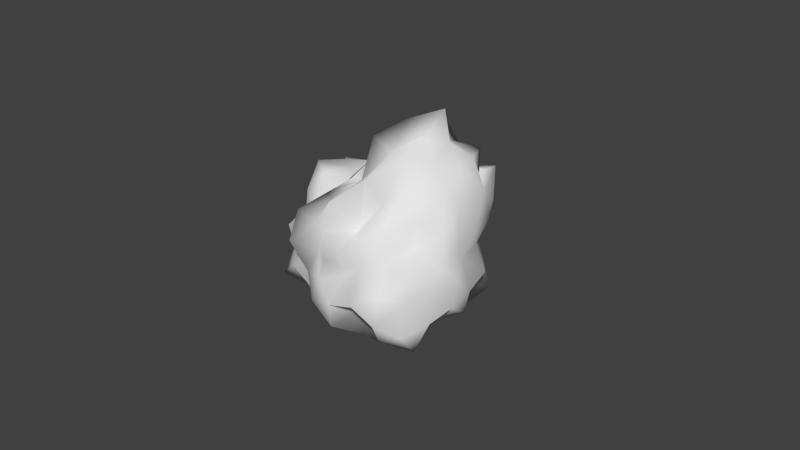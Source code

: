 # Source: ParB17.blend  (saved by Blender 2.79.0; exported with 4.5.12 LTS)
import bpy
from mathutils import Matrix  # noqa: F401  (used for matrix-valued properties, if any)

bpy.ops.wm.read_factory_settings(use_empty=True)
scene = bpy.context.scene
scene.name = 'Scene'

# ---- collections
col_collection_1 = bpy.data.collections.new('Collection 1'); scene.collection.children.link(col_collection_1)

# ---- world
world_world = bpy.data.worlds.new('World'); scene.world = world_world
world_world.color = (0.05088, 0.05088, 0.05088)
world_world.use_sun_shadow = False
world_world.sun_shadow_jitter_overblur = 0.0
world_world.cycles.sampling_method = 'MANUAL'

# ---- meshes
me_icosphere_016 = bpy.data.meshes.new('Icosphere.016')
me_icosphere_016.from_pydata([(-2.67, 1.811, -20.47), (-3.572, -7.769, -4.701), (-7.825, -13.96, -10.72), (-18.98, 1.361, -5.81), (-8.681, 16.09, -4.634), (8.201, 10.31, -4.48), (0.6856, -13.65, 10.97), (-15.31, -6.939, 10.18), (-17.94, 11.55, 11.79), (0.8175, 15.84, 10.73), (9.909, 1.519, 10.6), (-3.892, 1.348, 19.1), (-5.401, -7.342, -22.0), (-1.48, -4.143, -18.0), (-6.672, -11.36, -8.963), (3.735, 1.117, -4.821), (0.87, 6.076, -10.14), (-11.42, 1.239, -16.27), (-15.19, -7.591, -11.97), (-6.662, 10.69, -12.81), (-15.36, 9.675, -5.694), (0.08029, 13.68, -4.918), (3.566, -3.008, 6.141), (10.58, 6.56, 3.531), (-5.069, -14.24, 2.872), (-2.037, -11.79, 5.614), (-21.95, -4.528, 3.067), (-13.75, -12.48, 2.172), (-13.93, 15.17, 3.108), (-20.12, 6.621, 3.108), (5.369, 14.16, 3.117), (-3.892, 17.67, 3.108), (8.017, -8.051, 12.69), (-8.858, -13.89, 13.0), (-19.34, 1.348, 12.66), (-8.189, 14.57, 11.7), (7.142, 9.389, 11.57), (-1.475, -6.141, 15.86), (4.954, 1.349, 17.42), (-11.41, -4.115, 18.15), (-10.93, 6.46, 17.18), (-0.8483, 10.72, 19.04), (-5.003, -3.237, -18.26), (-1.434, -6.709, -11.14), (-7.608, -10.82, -9.161), (-2.022, -1.71, -4.072), (5.134, 8.393, -7.918), (-7.683, 1.837, -18.84), (-17.32, -3.028, -8.97), (-4.818, 5.536, -15.53), (-11.02, 11.34, -4.141), (3.83, 12.11, -4.656), (1.562, -6.66, -0.2983), (9.203, 4.204, 7.208), (-6.427, -10.63, -3.034), (0.8888, -13.83, 7.473), (-21.65, -1.599, -1.852), (-14.9, -9.957, 6.426), (-11.47, 15.91, -0.8162), (-17.57, 8.167, 6.761), (5.55, 11.34, -0.1409), (-1.785, 15.46, 6.517), (5.184, -11.96, 12.08), (-11.25, -8.591, 10.4), (-19.79, 6.657, 12.93), (-3.777, 15.45, 11.38), (9.424, 5.615, 11.47), (-0.807, -8.812, 12.93), (0.4108, 1.348, 18.25), (-13.43, -5.581, 13.88), (-14.82, 9.29, 15.46), (-0.3263, 12.32, 13.65), (-6.661, -11.3, -16.6), (-2.547, -1.269, -18.58), (-2.277, -10.39, -7.25), (5.945, 5.634, -4.663), (-0.4696, 3.897, -15.3), (-16.29, 1.506, -11.85), (-10.6, -9.542, -10.65), (-7.22, 11.78, -7.295), (-18.36, 6.038, -6.369), (-4.006, 15.4, -5.132), (8.187, -1.51, 7.926), (9.27, 8.374, -0.3421), (-3.505, -11.54, 6.769), (-3.196, -9.771, 0.5743), (-18.88, -6.14, 7.072), (-9.546, -10.7, -3.672), (-16.12, 13.79, 7.277), (-17.23, 3.58, -0.7847), (2.925, 14.44, 6.635), (-5.861, 14.53, -0.07785), (6.718, -1.935, 11.27), (-3.98, -11.4, 10.65), (-14.53, -2.205, 9.688), (-14.04, 15.08, 13.12), (3.318, 11.44, 10.38), (-2.711, -2.286, 16.56), (10.29, 1.247, 16.22), (-7.615, -1.357, 19.31), (-7.51, 3.977, 18.85), (-2.739, 4.896, 16.24), (1.767, 5.459, 17.12), (7.101, 5.893, 15.6), (3.824, 10.38, 15.59), (-6.012, 7.872, 16.87), (-4.746, 12.45, 14.79), (-9.303, 10.08, 13.85), (-12.12, 1.348, 19.4), (-13.28, 3.672, 13.18), (-15.61, -1.455, 15.79), (-5.862, -4.715, 15.98), (-9.735, -8.149, 14.8), (-4.653, -8.969, 13.92), (1.428, -2.517, 16.39), (2.908, -7.237, 15.1), (6.573, -3.234, 15.73), (8.954, 7.958, 7.604), (7.661, 10.23, 3.256), (9.278, 14.54, 8.344), (-5.768, 14.66, 7.004), (-9.257, 17.86, 3.149), (-10.72, 14.28, 7.326), (-20.38, 4.137, 7.896), (-18.22, 1.351, 3.033), (-18.16, -1.127, 7.26), (-10.88, -12.12, 7.025), (-8.636, -12.37, 2.421), (-7.046, -16.29, 8.042), (1.056, -8.342, 9.653), (2.537, -8.655, 4.875), (5.887, -5.575, 8.801), (1.262, 17.21, 3.088), (4.163, 16.72, -1.87), (-1.225, 19.18, -2.038), (-15.84, 10.03, 3.148), (-15.09, 12.81, -1.502), (-18.44, 8.564, -1.556), (-13.43, -5.604, 2.76), (-16.55, -5.19, -4.054), (-14.28, -9.987, -4.744), (-3.755, -13.35, 4.293), (-6.537, -12.2, -2.691), (-2.593, -12.64, -2.259), (8.03, 1.301, 4.414), (6.156, -2.877, -0.7295), (7.888, 3.572, -0.981), (1.281, 10.5, -8.298), (-2.186, 7.863, -11.36), (-3.101, 11.61, -8.0), (-11.31, 10.24, -9.277), (-9.807, 6.851, -15.73), (-13.39, 5.425, -11.0), (-13.04, -2.879, -14.06), (-8.054, -2.951, -18.26), (-9.503, -6.831, -16.14), (5.313, 3.063, -9.121), (0.4161, -1.194, -11.13), (1.196, 1.173, -15.17), (-6.187, -8.999, -15.1), (-2.235, -6.091, -20.43), (-1.658, -9.224, -13.71), (8.277, -2.508, -23.77), (9.179, 7.071, -7.991), (13.43, 13.27, -14.01), (24.59, -2.059, -9.101), (14.29, -16.79, -7.925), (-2.593, -11.01, -7.771), (4.921, 12.95, 7.682), (20.92, 6.242, 6.887), (23.54, -12.25, 8.496), (4.789, -16.54, 7.437), (-4.302, -2.217, 7.309), (9.499, -2.046, 15.81), (11.01, 6.645, -25.3), (7.087, 3.446, -21.29), (12.28, 10.66, -12.25), (1.872, -1.815, -8.112), (4.737, -6.774, -13.43), (17.03, -1.937, -19.56), (20.8, 6.893, -15.27), (12.27, -11.39, -16.11), (20.97, -10.37, -8.985), (5.527, -14.38, -8.209), (2.041, 2.31, 2.85), (-4.974, -7.258, 0.2403), (10.68, 13.54, -0.4185), (7.644, 11.09, 2.323), (27.56, 3.83, -0.2243), (19.36, 11.79, -1.118), (19.54, -15.87, -0.1832), (25.73, -7.319, -0.1829), (0.2379, -14.86, -0.1736), (9.499, -18.37, -0.1832), (-2.41, 7.353, 9.395), (14.46, 13.19, 9.709), (24.95, -2.045, 9.366), (13.8, -15.27, 8.412), (-1.535, -10.09, 8.278), (7.082, 5.443, 12.57), (0.6533, -2.047, 14.13), (17.02, 3.417, 14.86), (16.53, -7.158, 13.89), (6.455, -11.41, 15.75), (10.61, 2.54, -21.55), (7.041, 6.011, -14.43), (13.22, 10.12, -12.45), (7.629, 1.012, -7.363), (0.4726, -9.09, -11.21), (13.29, -2.535, -22.13), (22.93, 2.33, -12.26), (10.43, -6.234, -18.82), (16.63, -12.04, -7.432), (1.777, -12.81, -7.947), (4.045, 5.962, -3.589), (-3.596, -4.901, 3.917), (12.03, 9.93, -6.325), (4.718, 13.13, 4.182), (27.25, 0.9009, -5.143), (20.51, 9.259, 3.135), (17.08, -16.61, -4.107), (23.18, -8.865, 3.47), (0.05712, -12.03, -3.432), (7.392, -16.15, 3.226), (0.4227, 11.26, 8.787), (16.85, 7.893, 7.112), (25.39, -7.354, 9.641), (9.384, -16.15, 8.085), (-3.817, -6.313, 8.181), (6.414, 8.114, 9.643), (5.196, -2.046, 14.96), (19.04, 4.883, 10.59), (20.43, -9.988, 12.16), (5.933, -13.02, 10.36), (12.27, 10.6, -19.89), (8.154, 0.5713, -21.87), (7.884, 9.694, -10.54), (-0.3384, -6.331, -7.954), (6.077, -4.595, -18.59), (21.9, -2.204, -15.14), (16.21, 8.844, -13.94), (12.83, -12.48, -10.59), (23.97, -6.736, -9.66), (9.613, -16.1, -8.423), (-2.58, 0.8126, 4.636), (-3.663, -9.072, -3.633), (9.112, 10.84, 3.478), (8.803, 9.073, -2.717), (24.49, 5.442, 3.781), (15.15, 9.999, -6.963), (21.73, -14.49, 3.986), (22.83, -4.278, -4.076), (2.682, -15.14, 3.344), (11.47, -15.23, -3.369), (-1.111, 1.237, 7.982), (9.587, 10.71, 7.361), (20.13, 1.507, 6.397), (19.65, -15.78, 9.828), (2.289, -12.14, 7.089), (8.318, 1.588, 13.27), (-4.687, -1.945, 12.93), (13.22, 0.6588, 16.02), (13.12, -4.675, 15.56), (8.346, -5.593, 12.95), (3.84, -6.157, 13.83), (-1.494, -6.591, 12.31), (1.783, -11.07, 12.3), (11.62, -8.57, 13.58), (10.35, -13.15, 11.49), (14.91, -10.78, 10.55), (17.72, -2.046, 16.11), (18.88, -4.37, 9.89), (21.22, 0.7576, 12.5), (11.47, 4.017, 12.69), (15.34, 7.451, 11.51), (10.26, 8.271, 10.63), (4.179, 1.819, 13.1), (2.699, 6.539, 11.81), (-0.9662, 2.536, 12.43), (-3.347, -8.656, 4.313), (-2.054, -10.93, -0.03495), (-3.671, -15.23, 5.053), (11.37, -15.35, 3.713), (14.86, -18.56, -0.1423), (16.32, -14.98, 4.035), (25.99, -4.835, 4.605), (23.82, -2.048, -0.2578), (23.77, 0.4288, 3.969), (16.48, 11.42, 3.734), (14.24, 11.68, -0.87), (12.65, 15.59, 4.751), (4.551, 7.644, 6.362), (3.07, 7.957, 1.584), (-0.2801, 4.877, 5.51), (4.345, -17.91, -0.2027), (1.444, -17.42, -5.161), (6.832, -19.88, -5.329), (21.45, -10.73, -0.1429), (20.7, -13.51, -4.793), (24.05, -9.262, -4.847), (19.04, 4.906, -0.5314), (22.15, 4.492, -7.345), (19.89, 9.29, -8.035), (9.362, 12.65, 1.002), (12.14, 11.5, -5.982), (8.2, 11.94, -5.55), (-2.423, -1.999, 1.123), (-0.5494, 2.179, -4.02), (-2.281, -4.27, -4.272), (4.326, -11.19, -11.59), (7.793, -8.561, -14.65), (8.708, -12.3, -11.29), (16.92, -10.93, -12.57), (15.41, -7.549, -19.02), (19.0, -6.123, -14.29), (18.65, 2.181, -17.35), (13.66, 2.253, -21.55), (15.11, 6.133, -19.43), (0.2942, -3.761, -12.41), (5.191, 0.4962, -14.42), (4.411, -1.871, -18.46), (11.79, 8.301, -18.39), (7.842, 5.393, -23.72), (7.265, 8.526, -17.0)], [], [(0, 73, 42), (1, 43, 45), (0, 42, 47), (0, 47, 49), (0, 49, 76), (1, 45, 52), (2, 44, 54), (3, 48, 56), (4, 50, 58), (5, 51, 60), (1, 52, 85), (2, 54, 87), (3, 56, 89), (4, 58, 91), (5, 60, 83), (6, 62, 67), (7, 63, 69), (8, 64, 70), (9, 65, 71), (10, 66, 98), (38, 102, 68), (38, 103, 102), (36, 96, 104), (41, 105, 101), (41, 106, 105), (35, 95, 107), (40, 108, 100), (40, 109, 108), (34, 94, 110), (39, 111, 99), (39, 112, 111), (33, 93, 113), (37, 114, 97), (37, 115, 114), (32, 92, 116), (23, 117, 53), (23, 118, 117), (30, 90, 119), (31, 120, 61), (31, 121, 120), (28, 88, 122), (29, 123, 59), (29, 124, 123), (26, 86, 125), (27, 126, 57), (27, 127, 126), (24, 84, 128), (25, 129, 55), (25, 130, 129), (22, 82, 131), (30, 132, 90), (30, 133, 132), (21, 81, 134), (28, 135, 88), (28, 136, 135), (20, 80, 137), (26, 138, 86), (26, 139, 138), (18, 78, 140), (24, 141, 84), (24, 142, 141), (14, 74, 143), (22, 144, 82), (22, 145, 144), (15, 75, 146), (16, 147, 46), (16, 148, 147), (19, 79, 149), (19, 150, 79), (19, 151, 150), (17, 77, 152), (17, 153, 77), (17, 154, 153), (12, 72, 155), (15, 156, 75), (15, 157, 156), (13, 73, 158), (12, 159, 72), (12, 160, 159), (13, 43, 161), (161, 74, 14), (161, 43, 74), (43, 1, 74), (159, 161, 14), (159, 160, 161), (160, 13, 161), (72, 44, 2), (72, 159, 44), (159, 14, 44), (158, 76, 16), (158, 73, 76), (73, 0, 76), (156, 158, 16), (156, 157, 158), (157, 13, 158), (75, 46, 5), (75, 156, 46), (156, 16, 46), (155, 78, 18), (155, 72, 78), (72, 2, 78), (153, 155, 18), (153, 154, 155), (154, 12, 155), (77, 48, 3), (77, 153, 48), (153, 18, 48), (152, 80, 20), (152, 77, 80), (77, 3, 80), (150, 152, 20), (150, 151, 152), (151, 17, 152), (79, 50, 4), (79, 150, 50), (150, 20, 50), (149, 81, 21), (149, 79, 81), (79, 4, 81), (147, 149, 21), (147, 148, 149), (148, 19, 149), (46, 51, 5), (46, 147, 51), (147, 21, 51), (146, 83, 23), (146, 75, 83), (75, 5, 83), (144, 146, 23), (144, 145, 146), (145, 15, 146), (82, 53, 10), (82, 144, 53), (144, 23, 53), (143, 85, 25), (143, 74, 85), (74, 1, 85), (141, 143, 25), (141, 142, 143), (142, 14, 143), (84, 55, 6), (84, 141, 55), (141, 25, 55), (140, 87, 27), (140, 78, 87), (78, 2, 87), (138, 140, 27), (138, 139, 140), (139, 18, 140), (86, 57, 7), (86, 138, 57), (138, 27, 57), (137, 89, 29), (137, 80, 89), (80, 3, 89), (135, 137, 29), (135, 136, 137), (136, 20, 137), (88, 59, 8), (88, 135, 59), (135, 29, 59), (134, 91, 31), (134, 81, 91), (81, 4, 91), (132, 134, 31), (132, 133, 134), (133, 21, 134), (90, 61, 9), (90, 132, 61), (132, 31, 61), (131, 92, 32), (131, 82, 92), (82, 10, 92), (129, 131, 32), (129, 130, 131), (130, 22, 131), (55, 62, 6), (55, 129, 62), (129, 32, 62), (128, 93, 33), (128, 84, 93), (84, 6, 93), (126, 128, 33), (126, 127, 128), (127, 24, 128), (57, 63, 7), (57, 126, 63), (126, 33, 63), (125, 94, 34), (125, 86, 94), (86, 7, 94), (123, 125, 34), (123, 124, 125), (124, 26, 125), (59, 64, 8), (59, 123, 64), (123, 34, 64), (122, 95, 35), (122, 88, 95), (88, 8, 95), (120, 122, 35), (120, 121, 122), (121, 28, 122), (61, 65, 9), (61, 120, 65), (120, 35, 65), (119, 96, 36), (119, 90, 96), (90, 9, 96), (117, 119, 36), (117, 118, 119), (118, 30, 119), (53, 66, 10), (53, 117, 66), (117, 36, 66), (116, 98, 38), (116, 92, 98), (92, 10, 98), (114, 116, 38), (114, 115, 116), (115, 32, 116), (97, 68, 11), (97, 114, 68), (114, 38, 68), (113, 67, 37), (113, 93, 67), (93, 6, 67), (111, 113, 37), (111, 112, 113), (112, 33, 113), (99, 97, 11), (99, 111, 97), (111, 37, 97), (110, 69, 39), (110, 94, 69), (94, 7, 69), (108, 110, 39), (108, 109, 110), (109, 34, 110), (100, 99, 11), (100, 108, 99), (108, 39, 99), (107, 70, 40), (107, 95, 70), (95, 8, 70), (105, 107, 40), (105, 106, 107), (106, 35, 107), (101, 100, 11), (101, 105, 100), (105, 40, 100), (104, 71, 41), (104, 96, 71), (96, 9, 71), (102, 104, 41), (102, 103, 104), (103, 36, 104), (68, 101, 11), (68, 102, 101), (102, 41, 101), (98, 103, 38), (98, 66, 103), (66, 36, 103), (71, 106, 41), (71, 65, 106), (65, 35, 106), (70, 109, 40), (70, 64, 109), (64, 34, 109), (69, 112, 39), (69, 63, 112), (63, 33, 112), (67, 115, 37), (67, 62, 115), (62, 32, 115), (83, 118, 23), (83, 60, 118), (60, 30, 118), (91, 121, 31), (91, 58, 121), (58, 28, 121), (89, 124, 29), (89, 56, 124), (56, 26, 124), (87, 127, 27), (87, 54, 127), (54, 24, 127), (85, 130, 25), (85, 52, 130), (52, 22, 130), (60, 133, 30), (60, 51, 133), (51, 21, 133), (58, 136, 28), (58, 50, 136), (50, 20, 136), (56, 139, 26), (56, 48, 139), (48, 18, 139), (54, 142, 24), (54, 44, 142), (44, 14, 142), (52, 145, 22), (52, 45, 145), (45, 15, 145), (76, 148, 16), (76, 49, 148), (49, 19, 148), (49, 151, 19), (49, 47, 151), (47, 17, 151), (47, 154, 17), (47, 42, 154), (42, 12, 154), (45, 157, 15), (45, 43, 157), (43, 13, 157), (42, 160, 12), (42, 73, 160), (73, 13, 160), (162, 235, 204), (163, 205, 207), (162, 204, 209), (162, 209, 211), (162, 211, 238), (163, 207, 214), (164, 206, 216), (165, 210, 218), (166, 212, 220), (167, 213, 222), (163, 214, 247), (164, 216, 249), (165, 218, 251), (166, 220, 253), (167, 222, 245), (168, 224, 229), (169, 225, 231), (170, 226, 232), (171, 227, 233), (172, 228, 260), (200, 264, 230), (200, 265, 264), (198, 258, 266), (203, 267, 263), (203, 268, 267), (197, 257, 269), (202, 270, 262), (202, 271, 270), (196, 256, 272), (201, 273, 261), (201, 274, 273), (195, 255, 275), (199, 276, 259), (199, 277, 276), (194, 254, 278), (185, 279, 215), (185, 280, 279), (192, 252, 281), (193, 282, 223), (193, 283, 282), (190, 250, 284), (191, 285, 221), (191, 286, 285), (188, 248, 287), (189, 288, 219), (189, 289, 288), (186, 246, 290), (187, 291, 217), (187, 292, 291), (184, 244, 293), (192, 294, 252), (192, 295, 294), (183, 243, 296), (190, 297, 250), (190, 298, 297), (182, 242, 299), (188, 300, 248), (188, 301, 300), (180, 240, 302), (186, 303, 246), (186, 304, 303), (176, 236, 305), (184, 306, 244), (184, 307, 306), (177, 237, 308), (178, 309, 208), (178, 310, 309), (181, 241, 311), (181, 312, 241), (181, 313, 312), (179, 239, 314), (179, 315, 239), (179, 316, 315), (174, 234, 317), (177, 318, 237), (177, 319, 318), (175, 235, 320), (174, 321, 234), (174, 322, 321), (175, 205, 323), (323, 236, 176), (323, 205, 236), (205, 163, 236), (321, 323, 176), (321, 322, 323), (322, 175, 323), (234, 206, 164), (234, 321, 206), (321, 176, 206), (320, 238, 178), (320, 235, 238), (235, 162, 238), (318, 320, 178), (318, 319, 320), (319, 175, 320), (237, 208, 167), (237, 318, 208), (318, 178, 208), (317, 240, 180), (317, 234, 240), (234, 164, 240), (315, 317, 180), (315, 316, 317), (316, 174, 317), (239, 210, 165), (239, 315, 210), (315, 180, 210), (314, 242, 182), (314, 239, 242), (239, 165, 242), (312, 314, 182), (312, 313, 314), (313, 179, 314), (241, 212, 166), (241, 312, 212), (312, 182, 212), (311, 243, 183), (311, 241, 243), (241, 166, 243), (309, 311, 183), (309, 310, 311), (310, 181, 311), (208, 213, 167), (208, 309, 213), (309, 183, 213), (308, 245, 185), (308, 237, 245), (237, 167, 245), (306, 308, 185), (306, 307, 308), (307, 177, 308), (244, 215, 172), (244, 306, 215), (306, 185, 215), (305, 247, 187), (305, 236, 247), (236, 163, 247), (303, 305, 187), (303, 304, 305), (304, 176, 305), (246, 217, 168), (246, 303, 217), (303, 187, 217), (302, 249, 189), (302, 240, 249), (240, 164, 249), (300, 302, 189), (300, 301, 302), (301, 180, 302), (248, 219, 169), (248, 300, 219), (300, 189, 219), (299, 251, 191), (299, 242, 251), (242, 165, 251), (297, 299, 191), (297, 298, 299), (298, 182, 299), (250, 221, 170), (250, 297, 221), (297, 191, 221), (296, 253, 193), (296, 243, 253), (243, 166, 253), (294, 296, 193), (294, 295, 296), (295, 183, 296), (252, 223, 171), (252, 294, 223), (294, 193, 223), (293, 254, 194), (293, 244, 254), (244, 172, 254), (291, 293, 194), (291, 292, 293), (292, 184, 293), (217, 224, 168), (217, 291, 224), (291, 194, 224), (290, 255, 195), (290, 246, 255), (246, 168, 255), (288, 290, 195), (288, 289, 290), (289, 186, 290), (219, 225, 169), (219, 288, 225), (288, 195, 225), (287, 256, 196), (287, 248, 256), (248, 169, 256), (285, 287, 196), (285, 286, 287), (286, 188, 287), (221, 226, 170), (221, 285, 226), (285, 196, 226), (284, 257, 197), (284, 250, 257), (250, 170, 257), (282, 284, 197), (282, 283, 284), (283, 190, 284), (223, 227, 171), (223, 282, 227), (282, 197, 227), (281, 258, 198), (281, 252, 258), (252, 171, 258), (279, 281, 198), (279, 280, 281), (280, 192, 281), (215, 228, 172), (215, 279, 228), (279, 198, 228), (278, 260, 200), (278, 254, 260), (254, 172, 260), (276, 278, 200), (276, 277, 278), (277, 194, 278), (259, 230, 173), (259, 276, 230), (276, 200, 230), (275, 229, 199), (275, 255, 229), (255, 168, 229), (273, 275, 199), (273, 274, 275), (274, 195, 275), (261, 259, 173), (261, 273, 259), (273, 199, 259), (272, 231, 201), (272, 256, 231), (256, 169, 231), (270, 272, 201), (270, 271, 272), (271, 196, 272), (262, 261, 173), (262, 270, 261), (270, 201, 261), (269, 232, 202), (269, 257, 232), (257, 170, 232), (267, 269, 202), (267, 268, 269), (268, 197, 269), (263, 262, 173), (263, 267, 262), (267, 202, 262), (266, 233, 203), (266, 258, 233), (258, 171, 233), (264, 266, 203), (264, 265, 266), (265, 198, 266), (230, 263, 173), (230, 264, 263), (264, 203, 263), (260, 265, 200), (260, 228, 265), (228, 198, 265), (233, 268, 203), (233, 227, 268), (227, 197, 268), (232, 271, 202), (232, 226, 271), (226, 196, 271), (231, 274, 201), (231, 225, 274), (225, 195, 274), (229, 277, 199), (229, 224, 277), (224, 194, 277), (245, 280, 185), (245, 222, 280), (222, 192, 280), (253, 283, 193), (253, 220, 283), (220, 190, 283), (251, 286, 191), (251, 218, 286), (218, 188, 286), (249, 289, 189), (249, 216, 289), (216, 186, 289), (247, 292, 187), (247, 214, 292), (214, 184, 292), (222, 295, 192), (222, 213, 295), (213, 183, 295), (220, 298, 190), (220, 212, 298), (212, 182, 298), (218, 301, 188), (218, 210, 301), (210, 180, 301), (216, 304, 186), (216, 206, 304), (206, 176, 304), (214, 307, 184), (214, 207, 307), (207, 177, 307), (238, 310, 178), (238, 211, 310), (211, 181, 310), (211, 313, 181), (211, 209, 313), (209, 179, 313), (209, 316, 179), (209, 204, 316), (204, 174, 316), (207, 319, 177), (207, 205, 319), (205, 175, 319), (204, 322, 174), (204, 235, 322), (235, 175, 322)])
me_icosphere_016.polygons.foreach_set('use_smooth', [True] * 640)
_uv = me_icosphere_016.uv_layers.new(name='UVMap')
_uv.uv.foreach_set('vector', [0.7859, 0.6859, 0.788, 0.708, 0.7661, 0.7247, 0.3244, 0.082, 0.3782, 0.05208, 0.3582, 0.1278, 0.7859, 0.6859, 0.7661, 0.7247, 0.7407, 0.6822, 0.7859, 0.6859, 0.7407, 0.6822, 0.7668, 0.6415, 0.9718, 0.43, 0.9333, 0.3946, 0.9718, 0.3793, 0.9529, 0.6845, 0.9083, 0.6503, 0.9529, 0.6328, 0.8804, 0.1122, 0.9109, 0.1214, 0.9245, 0.1737, 0.2789, 0.418, 0.273, 0.3745, 0.3231, 0.4059, 0.9704, 0.2098, 1.0, 0.1737, 1.0, 0.2223, 0.1865, 0.7636, 0.2248, 0.7469, 0.2248, 0.7908, 0.1919, 0.8678, 0.226, 0.9162, 0.1865, 0.9164, 0.8058, 0.2142, 0.8004, 0.1459, 0.8281, 0.1524, 0.2789, 0.418, 0.3231, 0.4059, 0.3094, 0.4601, 0.8011, 0.5276, 0.7596, 0.5368, 0.7743, 0.4863, 0.1865, 0.7636, 0.2248, 0.7908, 0.1889, 0.8022, 0.5701, 0.7997, 0.5259, 0.8035, 0.5601, 0.752, 0.7579, 0.8462, 0.7213, 0.8329, 0.7528, 0.8105, 0.3747, 0.5729, 0.4051, 0.5358, 0.414, 0.5777, 0.7319, 0.5812, 0.7504, 0.5438, 0.7589, 0.5812, 0.3032, 0.2459, 0.3199, 0.2784, 0.2647, 0.278, 0.4674, 0.6889, 0.4762, 0.644, 0.5031, 0.668, 0.4674, 0.6889, 0.433, 0.6662, 0.4762, 0.644, 0.7273, 0.3316, 0.722, 0.3697, 0.6813, 0.3458, 0.4736, 0.5884, 0.5289, 0.5928, 0.5156, 0.631, 0.9182, 0.9575, 0.9547, 0.9332, 0.9547, 0.98, 0.8379, 0.9049, 0.8379, 0.9586, 0.8018, 0.9103, 0.5739, 0.5823, 0.6026, 0.6126, 0.5552, 0.6128, 0.6126, 0.2515, 0.6592, 0.2629, 0.6137, 0.303, 0.643, 0.9147, 0.6039, 0.9529, 0.5988, 0.8972, 0.6208, 0.6604, 0.5808, 0.6928, 0.5778, 0.6529, 0.6208, 0.6604, 0.6273, 0.7054, 0.5808, 0.6928, 0.8853, 0.5307, 0.923, 0.5153, 0.9333, 0.5506, 0.5516, 0.7228, 0.5127, 0.7059, 0.5449, 0.6862, 0.5516, 0.7228, 0.5217, 0.7514, 0.5127, 0.7059, 0.2302, 0.1924, 0.2722, 0.2243, 0.2345, 0.2421, 0.3811, 0.238, 0.3584, 0.2707, 0.34, 0.2432, 0.1886, 0.8394, 0.2172, 0.8266, 0.218, 0.8678, 0.7871, 0.3818, 0.749, 0.3897, 0.7568, 0.3314, 0.7517, 0.4622, 0.7155, 0.4604, 0.7327, 0.4301, 0.7517, 0.4622, 0.7325, 0.5065, 0.7155, 0.4604, 0.7191, 0.5422, 0.678, 0.5438, 0.6959, 0.4996, 0.3269, 0.4935, 0.3759, 0.4939, 0.3494, 0.5264, 0.3269, 0.4935, 0.3494, 0.4568, 0.3759, 0.4939, 0.3751, 0.4033, 0.4143, 0.4145, 0.394, 0.4556, 0.8652, 0.09978, 0.8415, 0.05535, 0.8804, 0.0628, 0.8652, 0.09978, 0.8195, 0.09631, 0.8415, 0.05535, 0.9176, 0.441, 0.9333, 0.4814, 0.8822, 0.4804, 0.203, 0.7243, 0.1865, 0.6779, 0.2294, 0.7096, 0.9929, 0.976, 0.9547, 0.976, 0.9675, 0.9332, 0.9718, 0.3702, 0.9958, 0.3314, 0.9989, 0.3702, 0.7871, 0.3818, 0.7702, 0.4192, 0.749, 0.3897, 0.7871, 0.3818, 0.8221, 0.4125, 0.7702, 0.4192, 0.0508, 0.727, 0.06804, 0.7631, 0.0214, 0.7751, 0.29, 0.5731, 0.3126, 0.5294, 0.3291, 0.5752, 0.29, 0.5731, 0.2635, 0.533, 0.3126, 0.5294, 0.2437, 0.4906, 0.254, 0.4531, 0.2814, 0.4926, 0.0, 0.8873, 0.07439, 0.9109, 0.01564, 0.9319, 0.0, 0.8873, 0.06843, 0.8433, 0.07439, 0.9109, 0.8804, 0.2304, 0.8369, 0.2163, 0.8712, 0.1636, 0.1256, 0.7972, 0.1222, 0.8131, 0.1049, 0.8261, 0.9718, 0.4192, 0.9831, 0.3702, 0.9831, 0.4299, 0.146, 0.7397, 0.1846, 0.7532, 0.1865, 0.7993, 0.6566, 0.5438, 0.6687, 0.5801, 0.6352, 0.5801, 0.2939, 0.1841, 0.3462, 0.1456, 0.3396, 0.206, 0.3916, 0.1464, 0.4211, 0.1794, 0.3886, 0.1889, 0.1004, 0.665, 0.06804, 0.6937, 0.05427, 0.657, 0.1004, 0.665, 0.1124, 0.6934, 0.06804, 0.6937, 0.8401, 0.7444, 0.8202, 0.7911, 0.7913, 0.7671, 0.8401, 0.7444, 0.8596, 0.7923, 0.8202, 0.7911, 0.8401, 0.7444, 0.8741, 0.7316, 0.8596, 0.7923, 0.7075, 0.6814, 0.6641, 0.6687, 0.69, 0.6322, 0.7075, 0.6814, 0.694, 0.7121, 0.6641, 0.6687, 0.7075, 0.6814, 0.7383, 0.7225, 0.694, 0.7121, 0.9182, 0.9317, 0.9239, 0.871, 0.9488, 0.8944, 0.3916, 0.1464, 0.435, 0.1349, 0.4211, 0.1794, 0.3916, 0.1464, 0.4138, 0.09067, 0.435, 0.1349, 0.7689, 0.8827, 0.7864, 0.9015, 0.7639, 0.9411, 0.9245, 0.0, 0.9197, 0.06438, 0.8963, 0.0549, 0.1477, 0.6198, 0.1748, 0.6324, 0.1451, 0.6831, 0.439, 0.02825, 0.3782, 0.05208, 0.3806, 0.01951, 0.1865, 0.6941, 0.1846, 0.7532, 0.146, 0.7397, 0.3806, 0.01951, 0.3782, 0.05208, 0.3292, 0.04991, 0.3782, 0.05208, 0.3244, 0.082, 0.3292, 0.04991, 0.1451, 0.6831, 0.1865, 0.6941, 0.146, 0.7397, 0.1451, 0.6831, 0.1748, 0.6324, 0.1865, 0.6941, 0.4426, 0.0, 0.439, 0.02825, 0.3806, 0.01951, 0.8963, 0.0549, 0.9109, 0.1214, 0.8804, 0.1122, 0.8963, 0.0549, 0.9197, 0.06438, 0.9109, 0.1214, 0.1451, 0.6831, 0.146, 0.7397, 0.1368, 0.7381, 0.987, 0.4934, 0.9724, 0.4783, 0.987, 0.43, 0.7639, 0.9411, 0.7864, 0.9015, 0.7864, 0.9579, 0.9956, 0.04991, 0.964, 0.04991, 0.9674, 0.0, 0.08696, 0.6198, 0.1368, 0.6233, 0.1004, 0.665, 0.435, 0.1349, 0.4138, 0.09067, 0.4562, 0.08298, 0.4138, 0.09067, 0.439, 0.02825, 0.4562, 0.08298, 0.4211, 0.1794, 0.4572, 0.178, 0.4515, 0.2137, 0.4211, 0.1794, 0.435, 0.1349, 0.4572, 0.178, 0.08696, 0.6198, 0.1004, 0.665, 0.05427, 0.657, 0.8291, 0.267, 0.8369, 0.2163, 0.8804, 0.2304, 0.9488, 0.8944, 0.9239, 0.871, 0.9633, 0.841, 0.642, 0.8689, 0.6159, 0.8206, 0.642, 0.8035, 0.694, 0.7121, 0.7263, 0.7512, 0.6757, 0.7482, 0.694, 0.7121, 0.7383, 0.7225, 0.7263, 0.7512, 0.9633, 0.9332, 0.9182, 0.9317, 0.9488, 0.8944, 0.2302, 0.3996, 0.273, 0.3745, 0.2789, 0.418, 0.2302, 0.3996, 0.232, 0.3637, 0.273, 0.3745, 0.232, 0.3637, 0.2691, 0.3314, 0.273, 0.3745, 0.69, 0.6322, 0.6457, 0.616, 0.6725, 0.5823, 0.69, 0.6322, 0.6641, 0.6687, 0.6457, 0.616, 0.2302, 0.3996, 0.2789, 0.418, 0.254, 0.4531, 0.7084, 0.5858, 0.69, 0.6322, 0.6725, 0.5823, 0.9451, 0.5267, 0.9333, 0.466, 0.9724, 0.4854, 0.9333, 0.466, 0.9724, 0.43, 0.9724, 0.4854, 0.1149, 0.7562, 0.1368, 0.7821, 0.09404, 0.7972, 0.8202, 0.7911, 0.8596, 0.7923, 0.8349, 0.8323, 0.8596, 0.7923, 0.8741, 0.8377, 0.8349, 0.8323, 0.08995, 0.7285, 0.06804, 0.7631, 0.0508, 0.727, 0.08995, 0.7285, 0.1149, 0.7562, 0.06804, 0.7631, 0.1149, 0.7562, 0.09404, 0.7972, 0.06804, 0.7631, 0.06804, 0.6937, 0.08995, 0.7285, 0.0508, 0.727, 0.06804, 0.6937, 0.1124, 0.6934, 0.08995, 0.7285, 0.7958, 0.7328, 0.8401, 0.7444, 0.7913, 0.7671, 0.05427, 0.657, 0.03475, 0.6942, 0.01613, 0.6559, 0.05427, 0.657, 0.06804, 0.6937, 0.03475, 0.6942, 0.6687, 0.5572, 0.7015, 0.5438, 0.7015, 0.5796, 0.3886, 0.1889, 0.4148, 0.2261, 0.3811, 0.238, 0.3886, 0.1889, 0.4211, 0.1794, 0.4148, 0.2261, 0.4211, 0.1794, 0.4515, 0.2137, 0.4148, 0.2261, 0.3396, 0.206, 0.3886, 0.1889, 0.3811, 0.238, 0.3396, 0.206, 0.3462, 0.1456, 0.3886, 0.1889, 0.3462, 0.1456, 0.3916, 0.1464, 0.3886, 0.1889, 0.3002, 0.2082, 0.34, 0.2432, 0.3032, 0.2459, 0.3002, 0.2082, 0.3396, 0.206, 0.34, 0.2432, 0.3396, 0.206, 0.3811, 0.238, 0.34, 0.2432, 0.2821, 0.0644, 0.2782, 0.1003, 0.2352, 0.1177, 0.2821, 0.0644, 0.3292, 0.04991, 0.2782, 0.1003, 0.3292, 0.04991, 0.3244, 0.082, 0.2782, 0.1003, 0.2315, 0.09806, 0.2821, 0.0644, 0.2352, 0.1177, 0.1791, 0.8592, 0.1503, 0.7967, 0.1865, 0.7993, 0.1503, 0.7967, 0.146, 0.7397, 0.1865, 0.7993, 0.1049, 0.8261, 0.1256, 0.864, 0.09927, 0.8818, 0.1049, 0.8261, 0.1222, 0.8131, 0.1256, 0.864, 0.2079, 0.7469, 0.203, 0.7243, 0.2294, 0.7096, 0.8712, 0.1636, 0.8281, 0.1524, 0.8652, 0.09978, 0.8712, 0.1636, 0.8369, 0.2163, 0.8281, 0.1524, 0.1085, 0.9802, 0.07439, 0.9802, 0.09376, 0.9172, 0.378, 0.4125, 0.3372, 0.3453, 0.4033, 0.3563, 0.378, 0.4125, 0.3216, 0.3802, 0.3372, 0.3453, 0.3216, 0.3802, 0.2691, 0.3314, 0.3372, 0.3453, 0.7817, 0.8827, 0.7409, 0.8754, 0.7579, 0.8462, 0.9977, 0.5769, 0.9685, 0.5381, 0.9977, 0.5267, 0.378, 0.4125, 0.4033, 0.3563, 0.4261, 0.3911, 0.2814, 0.4926, 0.3094, 0.4601, 0.3269, 0.4935, 0.2814, 0.4926, 0.254, 0.4531, 0.3094, 0.4601, 0.254, 0.4531, 0.2789, 0.418, 0.3094, 0.4601, 0.3126, 0.5294, 0.2814, 0.4926, 0.3269, 0.4935, 0.3126, 0.5294, 0.2635, 0.533, 0.2814, 0.4926, 0.2635, 0.533, 0.2437, 0.4906, 0.2814, 0.4926, 0.3291, 0.5752, 0.3494, 0.5264, 0.3747, 0.5729, 0.3291, 0.5752, 0.3126, 0.5294, 0.3494, 0.5264, 0.3126, 0.5294, 0.3269, 0.4935, 0.3494, 0.5264, 0.8778, 0.279, 0.8362, 0.3103, 0.8317, 0.267, 0.8778, 0.279, 0.8778, 0.328, 0.8362, 0.3103, 0.8221, 0.49, 0.8011, 0.5276, 0.7743, 0.4863, 0.7702, 0.4192, 0.8024, 0.4603, 0.7517, 0.4622, 0.7702, 0.4192, 0.8221, 0.4125, 0.8024, 0.4603, 0.0, 0.7262, 0.0508, 0.727, 0.0214, 0.7751, 0.749, 0.3897, 0.7327, 0.4301, 0.7062, 0.3941, 0.749, 0.3897, 0.7702, 0.4192, 0.7327, 0.4301, 0.7702, 0.4192, 0.7517, 0.4622, 0.7327, 0.4301, 0.2661, 0.1843, 0.2722, 0.2243, 0.2302, 0.1924, 0.2661, 0.1843, 0.3002, 0.2082, 0.2722, 0.2243, 0.3002, 0.2082, 0.3032, 0.2459, 0.2722, 0.2243, 0.9333, 0.1999, 0.9704, 0.2162, 0.9667, 0.2586, 0.9333, 0.1999, 0.9704, 0.1737, 0.9704, 0.2162, 0.2678, 0.1377, 0.2939, 0.1841, 0.2661, 0.1843, 0.1256, 0.864, 0.1155, 0.9172, 0.09927, 0.8818, 0.2294, 0.7096, 0.1865, 0.6779, 0.2294, 0.661, 0.1865, 0.6779, 0.2147, 0.6198, 0.2294, 0.661, 0.8822, 0.4804, 0.923, 0.5153, 0.8853, 0.5307, 0.8822, 0.4804, 0.9333, 0.4814, 0.923, 0.5153, 0.1049, 0.8261, 0.09927, 0.8818, 0.07439, 0.8442, 0.8415, 0.05535, 0.8016, 0.04324, 0.8228, 0.0, 0.8415, 0.05535, 0.8195, 0.09631, 0.8016, 0.04324, 0.8195, 0.09631, 0.785, 0.09046, 0.8016, 0.04324, 0.7409, 0.8754, 0.7213, 0.8329, 0.7579, 0.8462, 0.4153, 0.9563, 0.4153, 0.9968, 0.3823, 0.9768, 0.5082, 0.2515, 0.5082, 0.3091, 0.4723, 0.2738, 0.643, 0.9646, 0.6039, 0.9529, 0.643, 0.9147, 0.1085, 0.9537, 0.135, 0.9172, 0.135, 0.9735, 0.7231, 0.9672, 0.7201, 0.9353, 0.7639, 0.9363, 0.3759, 0.4939, 0.394, 0.4556, 0.4261, 0.4947, 0.3759, 0.4939, 0.3494, 0.4568, 0.394, 0.4556, 0.3494, 0.4568, 0.3751, 0.4033, 0.394, 0.4556, 0.3494, 0.5264, 0.4051, 0.5358, 0.3747, 0.5729, 0.3494, 0.5264, 0.3759, 0.4939, 0.4051, 0.5358, 0.3759, 0.4939, 0.4261, 0.4947, 0.4051, 0.5358, 0.6959, 0.4996, 0.6352, 0.5072, 0.6679, 0.4635, 0.6959, 0.4996, 0.678, 0.5438, 0.6352, 0.5072, 0.3291, 0.5752, 0.3747, 0.5729, 0.3702, 0.6143, 0.7155, 0.4604, 0.6959, 0.4996, 0.6679, 0.4635, 0.7155, 0.4604, 0.7325, 0.5065, 0.6959, 0.4996, 0.7325, 0.5065, 0.7191, 0.5422, 0.6959, 0.4996, 0.7327, 0.4301, 0.6852, 0.4292, 0.7062, 0.3941, 0.7327, 0.4301, 0.7155, 0.4604, 0.6852, 0.4292, 0.7155, 0.4604, 0.6679, 0.4635, 0.6852, 0.4292, 0.7195, 0.9044, 0.7195, 0.9632, 0.6918, 0.9374, 0.7568, 0.3314, 0.749, 0.3897, 0.722, 0.3697, 0.502, 0.9572, 0.4708, 0.9315, 0.502, 0.9157, 0.3584, 0.2707, 0.3919, 0.3198, 0.3361, 0.3029, 0.3584, 0.2707, 0.3979, 0.2591, 0.3919, 0.3198, 0.9936, 0.1498, 0.9633, 0.1237, 0.9936, 0.09734, 0.34, 0.2432, 0.3199, 0.2784, 0.3032, 0.2459, 0.34, 0.2432, 0.3584, 0.2707, 0.3199, 0.2784, 0.3584, 0.2707, 0.3361, 0.3029, 0.3199, 0.2784, 0.475, 0.7346, 0.4261, 0.7147, 0.4674, 0.6889, 0.2345, 0.2421, 0.2722, 0.2243, 0.2647, 0.278, 0.2722, 0.2243, 0.3032, 0.2459, 0.2647, 0.278, 0.5127, 0.7059, 0.475, 0.7346, 0.4674, 0.6889, 0.5127, 0.7059, 0.5217, 0.7514, 0.475, 0.7346, 0.5217, 0.7514, 0.4863, 0.784, 0.475, 0.7346, 0.5449, 0.6862, 0.5031, 0.668, 0.5368, 0.6481, 0.5449, 0.6862, 0.5127, 0.7059, 0.5031, 0.668, 0.5127, 0.7059, 0.4674, 0.6889, 0.5031, 0.668, 0.5907, 0.735, 0.5601, 0.752, 0.5516, 0.7228, 0.5907, 0.735, 0.5985, 0.7631, 0.5601, 0.752, 0.5985, 0.7631, 0.5701, 0.7997, 0.5601, 0.752, 0.5808, 0.6928, 0.5907, 0.735, 0.5516, 0.7228, 0.5808, 0.6928, 0.6273, 0.7054, 0.5907, 0.735, 0.6273, 0.7054, 0.6457, 0.7571, 0.5907, 0.735, 0.5778, 0.6529, 0.5449, 0.6862, 0.5368, 0.6481, 0.5778, 0.6529, 0.5808, 0.6928, 0.5449, 0.6862, 0.5808, 0.6928, 0.5516, 0.7228, 0.5449, 0.6862, 0.7817, 0.8027, 0.7528, 0.8105, 0.7482, 0.7697, 0.7639, 0.8827, 0.7639, 0.9363, 0.7328, 0.8991, 0.7639, 0.9363, 0.7201, 0.9353, 0.7328, 0.8991, 0.6026, 0.6126, 0.6457, 0.6265, 0.6208, 0.6604, 0.6137, 0.303, 0.6592, 0.2629, 0.6592, 0.3174, 0.2943, 0.8755, 0.2576, 0.8291, 0.2957, 0.8305, 0.5552, 0.6128, 0.5778, 0.6529, 0.5368, 0.6481, 0.5552, 0.6128, 0.6026, 0.6126, 0.5778, 0.6529, 0.6026, 0.6126, 0.6208, 0.6604, 0.5778, 0.6529, 0.3966, 0.6631, 0.4083, 0.6143, 0.4247, 0.6525, 0.8018, 0.9103, 0.8379, 0.9586, 0.7913, 0.9594, 0.3702, 0.6143, 0.3747, 0.5729, 0.414, 0.5777, 0.4247, 0.6945, 0.3966, 0.6631, 0.4247, 0.6525, 0.7931, 0.8792, 0.8303, 0.8726, 0.8018, 0.9103, 0.8303, 0.8726, 0.8379, 0.9049, 0.8018, 0.9103, 0.5156, 0.631, 0.5552, 0.6128, 0.5368, 0.6481, 0.5156, 0.631, 0.5289, 0.5928, 0.5552, 0.6128, 0.5289, 0.5928, 0.5739, 0.5823, 0.5552, 0.6128, 0.6813, 0.3458, 0.6812, 0.3891, 0.6359, 0.3723, 0.6813, 0.3458, 0.722, 0.3697, 0.6812, 0.3891, 0.502, 0.9157, 0.4708, 0.9315, 0.4804, 0.8898, 0.4762, 0.644, 0.4407, 0.6175, 0.4736, 0.5884, 0.4762, 0.644, 0.433, 0.6662, 0.4407, 0.6175, 0.2889, 0.3034, 0.3361, 0.3029, 0.3078, 0.3314, 0.5031, 0.668, 0.5156, 0.631, 0.5368, 0.6481, 0.5031, 0.668, 0.4762, 0.644, 0.5156, 0.631, 0.4762, 0.644, 0.4736, 0.5884, 0.5156, 0.631, 0.4261, 0.7147, 0.433, 0.6662, 0.4674, 0.6889, 0.3469, 0.9957, 0.3653, 0.9563, 0.3823, 0.9957, 0.3199, 0.2784, 0.3361, 0.3029, 0.2889, 0.3034, 0.6812, 0.3891, 0.6562, 0.4217, 0.6359, 0.3723, 0.6812, 0.3891, 0.6852, 0.4292, 0.6562, 0.4217, 0.6852, 0.4292, 0.6679, 0.4635, 0.6562, 0.4217, 0.2546, 0.9153, 0.2943, 0.8755, 0.2957, 0.9147, 0.2546, 0.9153, 0.2302, 0.8679, 0.2943, 0.8755, 0.2302, 0.8679, 0.2576, 0.8291, 0.2943, 0.8755, 0.7528, 0.8105, 0.7201, 0.7914, 0.7482, 0.7697, 0.7528, 0.8105, 0.7213, 0.8329, 0.7201, 0.7914, 0.4723, 0.2738, 0.5082, 0.3091, 0.4572, 0.3126, 0.5601, 0.752, 0.5217, 0.7514, 0.5516, 0.7228, 0.5601, 0.752, 0.5259, 0.8035, 0.5217, 0.7514, 0.5259, 0.8035, 0.4863, 0.784, 0.5217, 0.7514, 0.1889, 0.8022, 0.2172, 0.8266, 0.1886, 0.8394, 0.1889, 0.8022, 0.2248, 0.7908, 0.2172, 0.8266, 0.469, 0.9183, 0.4404, 0.8919, 0.4708, 0.8898, 0.5034, 0.955, 0.5394, 0.9235, 0.5394, 0.9721, 0.7743, 0.4863, 0.7596, 0.5368, 0.7325, 0.5065, 0.7596, 0.5368, 0.7191, 0.5422, 0.7325, 0.5065, 0.3094, 0.4601, 0.3494, 0.4568, 0.3269, 0.4935, 0.3094, 0.4601, 0.3231, 0.4059, 0.3494, 0.4568, 0.3231, 0.4059, 0.3751, 0.4033, 0.3494, 0.4568, 0.8281, 0.1524, 0.8195, 0.09631, 0.8652, 0.09978, 0.8281, 0.1524, 0.8004, 0.1459, 0.8195, 0.09631, 0.8004, 0.1459, 0.785, 0.09046, 0.8195, 0.09631, 0.1865, 0.9164, 0.226, 0.9651, 0.1884, 0.9646, 0.1865, 0.9164, 0.226, 0.9162, 0.226, 0.9651, 0.312, 0.1195, 0.2939, 0.1841, 0.2678, 0.1377, 0.469, 0.9183, 0.4261, 0.9372, 0.4404, 0.8919, 0.469, 0.9183, 0.4708, 0.957, 0.4261, 0.9372, 0.03475, 0.6942, 0.0508, 0.727, 0.0, 0.7262, 0.2557, 0.5677, 0.2635, 0.533, 0.29, 0.5731, 0.2957, 0.9635, 0.3365, 0.9377, 0.3365, 0.9789, 0.8349, 0.8323, 0.8741, 0.8377, 0.8559, 0.8726, 0.0142, 0.8438, 0.06843, 0.8433, 0.0, 0.8873, 0.0142, 0.8438, 0.07439, 0.7972, 0.06843, 0.8433, 0.273, 0.3745, 0.2691, 0.3314, 0.3216, 0.3802, 0.4092, 0.816, 0.4222, 0.8224, 0.4256, 0.8766, 0.4092, 0.816, 0.4256, 0.762, 0.4222, 0.8224, 0.1368, 0.7381, 0.146, 0.7397, 0.1503, 0.7967, 0.312, 0.1195, 0.3462, 0.1456, 0.2939, 0.1841, 0.9529, 0.6328, 0.9083, 0.6503, 0.9399, 0.5823, 0.2957, 0.8745, 0.3413, 0.8907, 0.346, 0.9377, 0.9718, 0.3793, 0.9396, 0.3511, 0.9644, 0.3314, 0.9718, 0.3793, 0.9333, 0.3946, 0.9396, 0.3511, 0.7668, 0.6415, 0.7498, 0.59, 0.7913, 0.6106, 0.7668, 0.6415, 0.7213, 0.631, 0.7498, 0.59, 0.7668, 0.6415, 0.7407, 0.6822, 0.7213, 0.631, 0.7407, 0.6822, 0.7075, 0.6814, 0.7213, 0.631, 0.7407, 0.6822, 0.7383, 0.7225, 0.7075, 0.6814, 0.7407, 0.6822, 0.7661, 0.7247, 0.7383, 0.7225, 0.7661, 0.7247, 0.7624, 0.7697, 0.7383, 0.7225, 0.2957, 0.8745, 0.346, 0.8291, 0.3413, 0.8907, 0.3582, 0.1278, 0.3782, 0.05208, 0.4138, 0.09067, 0.3782, 0.05208, 0.439, 0.02825, 0.4138, 0.09067, 0.7661, 0.7247, 0.7913, 0.7546, 0.7624, 0.7697, 0.7661, 0.7247, 0.788, 0.708, 0.7913, 0.7546, 0.4572, 0.04347, 0.439, 0.02825, 0.4426, 0.0, 0.8405, 0.5823, 0.8712, 0.5901, 0.8824, 0.6163, 0.09664, 0.0793, 0.1512, 0.05061, 0.1294, 0.1258, 0.8405, 0.5823, 0.8824, 0.6163, 0.8316, 0.6274, 0.4261, 0.4011, 0.4553, 0.364, 0.478, 0.3941, 0.4261, 0.4011, 0.478, 0.3941, 0.4653, 0.4334, 0.5762, 0.8035, 0.6159, 0.8387, 0.5545, 0.8434, 0.8741, 0.8437, 0.9046, 0.853, 0.9182, 0.9052, 0.5115, 0.1648, 0.4734, 0.1867, 0.4836, 0.1285, 0.8379, 1.0, 0.8509, 0.9552, 0.8701, 1.0, 0.5367, 0.5327, 0.5501, 0.4933, 0.5827, 0.5228, 0.9299, 0.0, 0.964, 0.04838, 0.9245, 0.04863, 0.7087, 0.2613, 0.6874, 0.1962, 0.7158, 0.196, 0.5115, 0.1648, 0.4836, 0.1285, 0.5391, 0.1208, 0.4318, 0.8472, 0.4669, 0.8234, 0.4719, 0.8758, 0.5367, 0.5327, 0.5827, 0.5228, 0.567, 0.557, 0.08757, 0.3389, 0.1291, 0.3282, 0.0963, 0.3785, 0.7469, 0.06304, 0.7083, 0.06837, 0.7256, 0.03388, 0.05908, 0.6143, 0.02085, 0.5842, 0.06881, 0.5757, 0.2254, 0.5596, 0.1873, 0.5772, 0.1971, 0.5332, 0.07174, 0.2426, 0.08765, 0.2756, 0.0325, 0.2739, 0.1832, 0.4189, 0.1778, 0.4654, 0.1471, 0.4389, 0.1832, 0.4189, 0.2228, 0.4462, 0.1778, 0.4654, 0.9222, 0.2804, 0.892, 0.2565, 0.9333, 0.2337, 0.1799, 0.5135, 0.129, 0.5207, 0.1413, 0.4841, 0.1799, 0.5135, 0.1622, 0.553, 0.129, 0.5207, 0.1487, 0.5909, 0.1042, 0.6198, 0.117, 0.5586, 0.08405, 0.5328, 0.04882, 0.496, 0.09725, 0.4949, 0.1368, 0.8836, 0.1833, 0.8949, 0.1378, 0.9351, 0.5988, 0.9147, 0.5597, 0.9529, 0.5545, 0.8972, 0.03032, 0.4541, 0.07285, 0.4274, 0.07126, 0.4546, 0.03032, 0.4541, 0.0282, 0.4222, 0.07285, 0.4274, 0.8853, 0.4211, 0.923, 0.4057, 0.9333, 0.441, 0.1004, 0.3962, 0.1391, 0.4086, 0.1079, 0.4296, 0.1004, 0.3962, 0.1301, 0.3687, 0.1391, 0.4086, 0.0, 0.1875, 0.04118, 0.2204, 0.00308, 0.2374, 0.1498, 0.2366, 0.1263, 0.2688, 0.1085, 0.2408, 0.5944, 0.5823, 0.6042, 0.5525, 0.6352, 0.5797, 0.2915, 0.8087, 0.3162, 0.7787, 0.3469, 0.8291, 0.9241, 0.8242, 0.9575, 0.8044, 0.9526, 0.841, 0.9241, 0.8242, 0.9182, 0.7759, 0.9575, 0.8044, 0.2438, 0.6412, 0.2748, 0.6143, 0.2886, 0.6599, 0.5636, 0.09198, 0.5455, 0.04662, 0.5856, 0.05875, 0.5636, 0.09198, 0.5209, 0.08506, 0.5455, 0.04662, 0.4616, 0.08156, 0.4572, 0.04118, 0.503, 0.04444, 0.7395, 0.1362, 0.706, 0.09854, 0.7456, 0.09668, 0.7395, 0.1362, 0.6943, 0.1435, 0.706, 0.09854, 0.9176, 0.3314, 0.9333, 0.3718, 0.8822, 0.3708, 0.3947, 0.872, 0.3982, 0.9053, 0.3619, 0.883, 0.9912, 0.6897, 0.9529, 0.6897, 0.9658, 0.647, 0.9683, 0.2651, 0.9446, 0.3, 0.9333, 0.2586, 0.2915, 0.8087, 0.2812, 0.7689, 0.3162, 0.7787, 0.2915, 0.8087, 0.2449, 0.8066, 0.2812, 0.7689, 0.9069, 0.9421, 0.9069, 0.9823, 0.8741, 0.9699, 0.6514, 0.09596, 0.6023, 0.09159, 0.6386, 0.0591, 0.6514, 0.09596, 0.6242, 0.1356, 0.6023, 0.09159, 0.5922, 0.1698, 0.5535, 0.1745, 0.5799, 0.1343, 0.6457, 0.8598, 0.7201, 0.8834, 0.6614, 0.9044, 0.6457, 0.8598, 0.7142, 0.8158, 0.7201, 0.8834, 0.785, 0.2596, 0.7395, 0.2561, 0.7604, 0.1968, 0.5545, 0.8035, 0.5512, 0.8194, 0.5339, 0.8324, 0.3966, 0.811, 0.4079, 0.762, 0.4079, 0.8216, 0.3561, 0.7342, 0.3946, 0.7477, 0.3966, 0.7938, 0.9683, 0.2651, 0.9683, 0.3233, 0.9446, 0.3, 0.06379, 0.1807, 0.117, 0.1434, 0.109, 0.2036, 0.1624, 0.1452, 0.1911, 0.1789, 0.1584, 0.1876, 0.8718, 0.922, 0.8422, 0.9391, 0.8379, 0.8994, 0.8718, 0.922, 0.8724, 0.9552, 0.8422, 0.9391, 0.5113, 0.3811, 0.561, 0.3924, 0.5423, 0.4251, 0.5113, 0.3811, 0.5552, 0.3536, 0.561, 0.3924, 0.5113, 0.3811, 0.4927, 0.35, 0.5552, 0.3536, 0.5164, 0.2515, 0.5128, 0.2166, 0.554, 0.2108, 0.8333, 0.6636, 0.8691, 0.6893, 0.8292, 0.7095, 0.8333, 0.6636, 0.8724, 0.6422, 0.8691, 0.6893, 0.0, 0.9751, 0.02413, 0.9319, 0.04003, 0.9751, 0.1624, 0.1452, 0.206, 0.1347, 0.1911, 0.1789, 0.1624, 0.1452, 0.1858, 0.09, 0.206, 0.1347, 0.2753, 0.9153, 0.2955, 0.935, 0.2713, 0.9608, 0.9182, 0.7316, 0.9134, 0.796, 0.89, 0.7865, 0.3578, 0.6143, 0.3849, 0.6269, 0.3552, 0.6776, 0.2125, 0.02816, 0.1512, 0.05061, 0.1543, 0.01811, 0.3966, 0.6886, 0.3946, 0.7477, 0.3561, 0.7342, 0.1543, 0.01811, 0.1512, 0.05061, 0.1022, 0.04733, 0.1512, 0.05061, 0.09664, 0.0793, 0.1022, 0.04733, 0.3552, 0.6776, 0.3966, 0.6886, 0.3561, 0.7342, 0.3552, 0.6776, 0.3849, 0.6269, 0.3966, 0.6886, 0.2167, 0.0, 0.2125, 0.02816, 0.1543, 0.01811, 0.89, 0.7865, 0.9046, 0.853, 0.8741, 0.8437, 0.89, 0.7865, 0.9134, 0.796, 0.9046, 0.853, 0.3552, 0.6776, 0.3561, 0.7342, 0.3469, 0.7325, 0.9885, 0.7898, 0.9739, 0.7747, 0.9885, 0.7264, 0.2713, 0.9608, 0.2955, 0.935, 0.2955, 0.9759, 0.9633, 0.8432, 0.9948, 0.841, 0.9948, 0.891, 0.8804, 0.3281, 0.9253, 0.2804, 0.9253, 0.329, 0.206, 0.1347, 0.1858, 0.09, 0.2284, 0.08327, 0.1858, 0.09, 0.2125, 0.02816, 0.2284, 0.08327, 0.1911, 0.1789, 0.2272, 0.1783, 0.2207, 0.2138, 0.1911, 0.1789, 0.206, 0.1347, 0.2272, 0.1783, 0.8724, 0.8726, 0.8718, 0.922, 0.8379, 0.8994, 0.7438, 0.3071, 0.7395, 0.2561, 0.785, 0.2596, 0.07428, 0.9807, 0.04003, 0.9807, 0.04809, 0.9319, 0.4256, 0.9419, 0.3995, 0.8937, 0.4256, 0.8766, 0.8691, 0.6893, 0.9064, 0.6657, 0.9083, 0.7208, 0.8691, 0.6893, 0.8724, 0.6422, 0.9064, 0.6657, 0.9083, 0.7261, 0.9255, 0.6845, 0.9499, 0.7261, 0.5128, 0.2166, 0.4734, 0.1867, 0.5115, 0.1648, 0.8292, 0.7095, 0.8691, 0.6893, 0.8715, 0.7316, 0.8436, 0.3314, 0.8822, 0.3617, 0.8404, 0.3734, 0.554, 0.2108, 0.5535, 0.1745, 0.5922, 0.1698, 0.554, 0.2108, 0.5128, 0.2166, 0.5535, 0.1745, 0.5128, 0.2166, 0.5115, 0.1648, 0.5535, 0.1745, 0.6022, 0.1989, 0.554, 0.2108, 0.5922, 0.1698, 0.6022, 0.1989, 0.5696, 0.2514, 0.554, 0.2108, 0.5696, 0.2514, 0.5164, 0.2515, 0.554, 0.2108, 0.9575, 0.1344, 0.9633, 0.1709, 0.9245, 0.1434, 0.561, 0.3924, 0.5552, 0.3536, 0.5991, 0.3708, 0.5552, 0.3536, 0.5976, 0.3314, 0.5991, 0.3708, 0.5423, 0.4251, 0.5729, 0.422, 0.5607, 0.4591, 0.9633, 0.09734, 0.9575, 0.1344, 0.936, 0.1022, 0.9575, 0.1344, 0.9245, 0.1434, 0.936, 0.1022, 0.5254, 0.4623, 0.5423, 0.4251, 0.5607, 0.4591, 0.5254, 0.4623, 0.5076, 0.4266, 0.5423, 0.4251, 0.5076, 0.4266, 0.5113, 0.3811, 0.5423, 0.4251, 0.5151, 0.4984, 0.5501, 0.4933, 0.5367, 0.5327, 0.5151, 0.4984, 0.5254, 0.4623, 0.5501, 0.4933, 0.5254, 0.4623, 0.5607, 0.4591, 0.5501, 0.4933, 0.1584, 0.1876, 0.1838, 0.2255, 0.1498, 0.2366, 0.1584, 0.1876, 0.1911, 0.1789, 0.1838, 0.2255, 0.1911, 0.1789, 0.2207, 0.2138, 0.1838, 0.2255, 0.109, 0.2036, 0.1584, 0.1876, 0.1498, 0.2366, 0.109, 0.2036, 0.117, 0.1434, 0.1584, 0.1876, 0.117, 0.1434, 0.1624, 0.1452, 0.1584, 0.1876, 0.06955, 0.2049, 0.1085, 0.2408, 0.07174, 0.2426, 0.06955, 0.2049, 0.109, 0.2036, 0.1085, 0.2408, 0.109, 0.2036, 0.1498, 0.2366, 0.1085, 0.2408, 0.05471, 0.06076, 0.05007, 0.0966, 0.006661, 0.113, 0.05471, 0.06076, 0.1022, 0.04733, 0.05007, 0.0966, 0.1022, 0.04733, 0.09664, 0.0793, 0.05007, 0.0966, 0.0034, 0.09326, 0.05471, 0.06076, 0.006661, 0.113, 0.3891, 0.8537, 0.3604, 0.7912, 0.3966, 0.7938, 0.3604, 0.7912, 0.3561, 0.7342, 0.3966, 0.7938, 0.5339, 0.8324, 0.5545, 0.8703, 0.5282, 0.8881, 0.5339, 0.8324, 0.5512, 0.8194, 0.5545, 0.8703, 0.3936, 0.8537, 0.3947, 0.872, 0.3619, 0.883, 0.7604, 0.1968, 0.7158, 0.196, 0.7395, 0.1362, 0.7604, 0.1968, 0.7395, 0.2561, 0.7158, 0.196, 0.9862, 0.647, 0.9529, 0.6392, 0.9862, 0.5823, 0.8221, 0.4833, 0.881, 0.431, 0.8822, 0.4978, 0.8221, 0.4833, 0.8437, 0.4222, 0.881, 0.431, 0.8437, 0.4222, 0.8822, 0.3617, 0.881, 0.431, 0.785, 0.08406, 0.7456, 0.09668, 0.7469, 0.06304, 0.2713, 0.9153, 0.2713, 0.9679, 0.2302, 0.941, 0.8221, 0.4833, 0.8822, 0.4978, 0.852, 0.5265, 0.5799, 0.1343, 0.5391, 0.1208, 0.5636, 0.09198, 0.5799, 0.1343, 0.5535, 0.1745, 0.5391, 0.1208, 0.5535, 0.1745, 0.5115, 0.1648, 0.5391, 0.1208, 0.6023, 0.09159, 0.5799, 0.1343, 0.5636, 0.09198, 0.6023, 0.09159, 0.6242, 0.1356, 0.5799, 0.1343, 0.6242, 0.1356, 0.5922, 0.1698, 0.5799, 0.1343, 0.6386, 0.0591, 0.5856, 0.05875, 0.6193, 0.0179, 0.6386, 0.0591, 0.6023, 0.09159, 0.5856, 0.05875, 0.6023, 0.09159, 0.5636, 0.09198, 0.5856, 0.05875, 0.6918, 0.9165, 0.6502, 0.9478, 0.6457, 0.9044, 0.6918, 0.9165, 0.6918, 0.9655, 0.6502, 0.9478, 0.4261, 0.8898, 0.4318, 0.8472, 0.4719, 0.8758, 0.2812, 0.7689, 0.2302, 0.7571, 0.2686, 0.7239, 0.2812, 0.7689, 0.2449, 0.8066, 0.2302, 0.7571, 0.8754, 0.9163, 0.9069, 0.9421, 0.8741, 0.9699, 0.3162, 0.7787, 0.3036, 0.737, 0.3469, 0.7486, 0.3162, 0.7787, 0.2812, 0.7689, 0.3036, 0.737, 0.2812, 0.7689, 0.2686, 0.7239, 0.3036, 0.737, 0.03605, 0.1803, 0.04118, 0.2204, 0.0, 0.1875, 0.03605, 0.1803, 0.06955, 0.2049, 0.04118, 0.2204, 0.06955, 0.2049, 0.07174, 0.2426, 0.04118, 0.2204, 0.3982, 0.9053, 0.3982, 0.9563, 0.3618, 0.9562, 0.1716, 0.9495, 0.1716, 0.9948, 0.1368, 0.9701, 0.03876, 0.1337, 0.06379, 0.1807, 0.03605, 0.1803, 0.5545, 0.8703, 0.5445, 0.9235, 0.5282, 0.8881, 0.3619, 0.883, 0.3982, 0.9053, 0.3469, 0.9178, 0.3982, 0.9053, 0.3618, 0.9562, 0.3469, 0.9178, 0.8822, 0.3708, 0.923, 0.4057, 0.8853, 0.4211, 0.8822, 0.3708, 0.9333, 0.3718, 0.923, 0.4057, 0.5339, 0.8324, 0.5282, 0.8881, 0.5034, 0.8505, 0.706, 0.09854, 0.6644, 0.09608, 0.6749, 0.04909, 0.706, 0.09854, 0.6943, 0.1435, 0.6644, 0.09608, 0.6943, 0.1435, 0.6594, 0.1458, 0.6644, 0.09608, 0.7456, 0.09668, 0.7083, 0.06837, 0.7469, 0.06304, 0.7456, 0.09668, 0.706, 0.09854, 0.7083, 0.06837, 0.5593, 0.2515, 0.5593, 0.3091, 0.5233, 0.2738, 0.5988, 0.9646, 0.5597, 0.9529, 0.5988, 0.9147, 0.9333, 0.579, 0.934, 0.5348, 0.9685, 0.57, 0.934, 0.5348, 0.9685, 0.5267, 0.9685, 0.57, 0.5455, 0.04662, 0.503, 0.04444, 0.5272, 0.0, 0.5455, 0.04662, 0.5209, 0.08506, 0.503, 0.04444, 0.5209, 0.08506, 0.4616, 0.08156, 0.503, 0.04444, 0.5856, 0.05875, 0.5734, 0.003859, 0.6193, 0.0179, 0.5856, 0.05875, 0.5455, 0.04662, 0.5734, 0.003859, 0.5455, 0.04662, 0.5272, 0.0, 0.5734, 0.003859, 0.2886, 0.6599, 0.3311, 0.6161, 0.3331, 0.6706, 0.2886, 0.6599, 0.2748, 0.6143, 0.3311, 0.6161, 0.6386, 0.0591, 0.6193, 0.0179, 0.6594, 0.006424, 0.298, 0.7027, 0.2886, 0.6599, 0.3331, 0.6706, 0.9575, 0.8044, 0.9182, 0.7759, 0.9575, 0.7594, 0.9182, 0.7759, 0.938, 0.7316, 0.9575, 0.7594, 0.3036, 0.737, 0.3412, 0.7081, 0.3469, 0.7486, 0.3036, 0.737, 0.298, 0.7027, 0.3412, 0.7081, 0.298, 0.7027, 0.3331, 0.6706, 0.3412, 0.7081, 0.6126, 0.2515, 0.5783, 0.3038, 0.5593, 0.2681, 0.6126, 0.2515, 0.6126, 0.3092, 0.5783, 0.3038, 0.4572, 0.9985, 0.4261, 0.9728, 0.4572, 0.957, 0.1263, 0.2688, 0.1587, 0.3186, 0.1033, 0.3004, 0.1263, 0.2688, 0.1661, 0.258, 0.1587, 0.3186, 0.1661, 0.258, 0.1842, 0.2826, 0.1587, 0.3186, 0.1085, 0.2408, 0.08765, 0.2756, 0.07174, 0.2426, 0.1085, 0.2408, 0.1263, 0.2688, 0.08765, 0.2756, 0.1263, 0.2688, 0.1033, 0.3004, 0.08765, 0.2756, 0.1763, 0.3801, 0.2254, 0.3951, 0.1832, 0.4189, 0.00308, 0.2374, 0.04118, 0.2204, 0.0325, 0.2739, 0.04118, 0.2204, 0.07174, 0.2426, 0.0325, 0.2739, 0.1391, 0.4086, 0.1763, 0.3801, 0.1832, 0.4189, 0.1391, 0.4086, 0.1301, 0.3687, 0.1763, 0.3801, 0.1301, 0.3687, 0.1685, 0.3429, 0.1763, 0.3801, 0.1079, 0.4296, 0.1471, 0.4389, 0.1129, 0.4577, 0.1079, 0.4296, 0.1391, 0.4086, 0.1471, 0.4389, 0.1391, 0.4086, 0.1832, 0.4189, 0.1471, 0.4389, 0.3966, 0.7028, 0.4235, 0.7258, 0.397, 0.7321, 0.3966, 0.7028, 0.4256, 0.6945, 0.4235, 0.7258, 0.06215, 0.3784, 0.08757, 0.3389, 0.0963, 0.3785, 0.07285, 0.4274, 0.06472, 0.3937, 0.1004, 0.3962, 0.07285, 0.4274, 0.0282, 0.4222, 0.06472, 0.3937, 0.0282, 0.4222, 0.01036, 0.3785, 0.06472, 0.3937, 0.07126, 0.4546, 0.1079, 0.4296, 0.1129, 0.4577, 0.07126, 0.4546, 0.07285, 0.4274, 0.1079, 0.4296, 0.07285, 0.4274, 0.1004, 0.3962, 0.1079, 0.4296, 0.7474, 0.01347, 0.7256, 0.03388, 0.7023, 0.0, 0.8648, 0.5265, 0.8659, 0.5801, 0.834, 0.5436, 0.8659, 0.5801, 0.8221, 0.5801, 0.834, 0.5436, 0.04882, 0.496, 0.01258, 0.4984, 0.03032, 0.4541, 0.1378, 0.9351, 0.1833, 0.8949, 0.1833, 0.9495, 0.05722, 0.5306, 0.0, 0.5429, 0.01258, 0.4984, 0.09725, 0.4949, 0.07126, 0.4546, 0.1129, 0.4577, 0.09725, 0.4949, 0.04882, 0.496, 0.07126, 0.4546, 0.04882, 0.496, 0.03032, 0.4541, 0.07126, 0.4546, 0.117, 0.5586, 0.06881, 0.5757, 0.08405, 0.5328, 0.117, 0.5586, 0.1042, 0.6198, 0.06881, 0.5757, 0.1042, 0.6198, 0.05908, 0.6143, 0.06881, 0.5757, 0.129, 0.5207, 0.117, 0.5586, 0.08405, 0.5328, 0.129, 0.5207, 0.1622, 0.553, 0.117, 0.5586, 0.1622, 0.553, 0.1487, 0.5909, 0.117, 0.5586, 0.1413, 0.4841, 0.09725, 0.4949, 0.1129, 0.4577, 0.1413, 0.4841, 0.129, 0.5207, 0.09725, 0.4949, 0.129, 0.5207, 0.08405, 0.5328, 0.09725, 0.4949, 0.9333, 0.2337, 0.8959, 0.2116, 0.9333, 0.1812, 0.9333, 0.2337, 0.892, 0.2565, 0.8959, 0.2116, 0.2248, 0.5155, 0.2254, 0.5596, 0.1971, 0.5332, 0.1778, 0.4654, 0.2182, 0.4953, 0.1799, 0.5135, 0.1778, 0.4654, 0.2228, 0.4462, 0.2182, 0.4953, 0.05608, 0.2998, 0.1033, 0.3004, 0.07434, 0.3282, 0.1471, 0.4389, 0.1413, 0.4841, 0.1129, 0.4577, 0.1471, 0.4389, 0.1778, 0.4654, 0.1413, 0.4841, 0.1778, 0.4654, 0.1799, 0.5135, 0.1413, 0.4841, 0.2254, 0.3951, 0.2228, 0.4462, 0.1832, 0.4189, 0.9633, 0.9304, 0.9817, 0.891, 0.9987, 0.9304, 0.08765, 0.2756, 0.1033, 0.3004, 0.05608, 0.2998, 0.8959, 0.2116, 0.8804, 0.1737, 0.9333, 0.1812, 0.1971, 0.5332, 0.1873, 0.5772, 0.1622, 0.553, 0.1873, 0.5772, 0.1487, 0.5909, 0.1622, 0.553, 0.1484, 0.8592, 0.1833, 0.8949, 0.1368, 0.8836, 0.06881, 0.5757, 0.02085, 0.5842, 0.05722, 0.5306, 0.02085, 0.5842, 0.0, 0.5429, 0.05722, 0.5306, 0.7256, 0.03388, 0.6877, 0.03224, 0.7023, 0.0, 0.7256, 0.03388, 0.7083, 0.06837, 0.6877, 0.03224, 0.5233, 0.2738, 0.5593, 0.3091, 0.5082, 0.3126, 0.4235, 0.7258, 0.4256, 0.762, 0.397, 0.7321, 0.0963, 0.3785, 0.1291, 0.3282, 0.1301, 0.3687, 0.1291, 0.3282, 0.1685, 0.3429, 0.1301, 0.3687, 0.567, 0.557, 0.6042, 0.5525, 0.5944, 0.5823, 0.567, 0.557, 0.5827, 0.5228, 0.6042, 0.5525, 0.1912, 0.2443, 0.1842, 0.2826, 0.1661, 0.258, 0.4719, 0.8758, 0.5034, 0.8416, 0.5019, 0.8898, 0.4719, 0.8758, 0.4669, 0.8234, 0.5034, 0.8416, 0.4669, 0.8234, 0.5027, 0.8035, 0.5034, 0.8416, 0.5391, 0.1208, 0.5209, 0.08506, 0.5636, 0.09198, 0.5391, 0.1208, 0.4836, 0.1285, 0.5209, 0.08506, 0.4836, 0.1285, 0.4616, 0.08156, 0.5209, 0.08506, 0.7158, 0.196, 0.6943, 0.1435, 0.7395, 0.1362, 0.7158, 0.196, 0.6874, 0.1962, 0.6943, 0.1435, 0.6874, 0.1962, 0.6594, 0.1458, 0.6943, 0.1435, 0.9245, 0.04863, 0.964, 0.09734, 0.9264, 0.0968, 0.9245, 0.04863, 0.964, 0.04838, 0.964, 0.09734, 0.08335, 0.1165, 0.06379, 0.1807, 0.03876, 0.1337, 0.1912, 0.2443, 0.2302, 0.2702, 0.1842, 0.2826, 0.1912, 0.2443, 0.2229, 0.2219, 0.2302, 0.2702, 0.9069, 0.9052, 0.9069, 0.9421, 0.8754, 0.9163, 0.6594, 0.1297, 0.6242, 0.1356, 0.6514, 0.09596, 0.7015, 0.5542, 0.7319, 0.5438, 0.7319, 0.5819, 0.5991, 0.3708, 0.5976, 0.3314, 0.6352, 0.3431, 0.6599, 0.8163, 0.7142, 0.8158, 0.6457, 0.8598, 0.6599, 0.8163, 0.7201, 0.7697, 0.7142, 0.8158, 0.8404, 0.3734, 0.8822, 0.3617, 0.8437, 0.4222, 0.9575, 0.7804, 0.9706, 0.7868, 0.9739, 0.841, 0.9575, 0.7804, 0.9739, 0.7264, 0.9706, 0.7868, 0.3469, 0.7325, 0.3561, 0.7342, 0.3604, 0.7912, 0.08335, 0.1165, 0.117, 0.1434, 0.06379, 0.1807, 0.5545, 0.8434, 0.6159, 0.8387, 0.5661, 0.8957, 0.6159, 0.8387, 0.6159, 0.8972, 0.5661, 0.8957, 0.4653, 0.4334, 0.5076, 0.4266, 0.5071, 0.4583, 0.4653, 0.4334, 0.478, 0.3941, 0.5076, 0.4266, 0.478, 0.3941, 0.5113, 0.3811, 0.5076, 0.4266, 0.9965, 0.04991, 0.9965, 0.09667, 0.964, 0.07681, 0.478, 0.3941, 0.4553, 0.364, 0.4927, 0.35, 0.8316, 0.6274, 0.8333, 0.6636, 0.7913, 0.6371, 0.8316, 0.6274, 0.8724, 0.6422, 0.8333, 0.6636, 0.8316, 0.6274, 0.8824, 0.6163, 0.8724, 0.6422, 0.9771, 0.2929, 0.9984, 0.2643, 0.9984, 0.3107, 0.785, 0.316, 0.8317, 0.267, 0.8317, 0.3288, 0.1294, 0.1258, 0.1512, 0.05061, 0.1858, 0.09, 0.1512, 0.05061, 0.2125, 0.02816, 0.1858, 0.09, 0.9771, 0.2929, 0.9683, 0.2586, 0.9984, 0.2643, 0.8824, 0.6163, 0.8712, 0.5901, 0.9083, 0.5968, 0.2302, 0.04379, 0.2125, 0.02816, 0.2167, 0.0])
me_icosphere_016.materials.append(None)
me_icosphere_016.use_remesh_preserve_volume = False
me_icosphere_016.use_remesh_preserve_attributes = False
me_icosphere_016.use_mirror_vertex_groups = False
me_icosphere_016.update()

# ---- objects
ob_icosphere_016 = bpy.data.objects.new('Icosphere.016', me_icosphere_016)

# ---- transforms, parenting, visibility, modifiers, constraints
ob_icosphere_016.location = (211.9, 522.1, 19.88)
ob_icosphere_016.rotation_euler = (-6.933, -2.812, 2.17)
ob_icosphere_016.lineart.crease_threshold = 0.0

# ---- collection membership
col_collection_1.objects.link(ob_icosphere_016)

# ---- scene / render settings (as saved in the file)
scene.frame_start = 1; scene.frame_end = 180; scene.frame_set(1)
scene.render.engine = 'BLENDER_EEVEE_NEXT'
scene.render.resolution_percentage = 50
scene.render.dither_intensity = 0.0
scene.cycles.use_denoising = False
scene.cycles.samples = 128
scene.cycles.sampling_pattern = 'TABULATED_SOBOL'
scene.cycles.use_adaptive_sampling = False
scene.cycles.use_light_tree = False
scene.cycles.blur_glossy = 0.0
scene.cycles.sample_clamp_indirect = 0.0
scene.view_settings.view_transform = 'Standard'
scene.unit_settings.scale_length = 0.01
bpy.context.view_layer.update()

# ---- added for rendering (the .blend has no active camera and no usable light): camera, sun
cam_auto = bpy.data.cameras.new('AutoCamera')
cam_auto.lens = 50.0
cam_auto.sensor_width = 36.0
cam_auto.clip_end = 2053.26
ob_auto_camera = bpy.data.objects.new('AutoCamera', cam_auto)
scene.collection.objects.link(ob_auto_camera)
ob_auto_camera.location = (331.719, 381.255, 116.4)
ob_auto_camera.rotation_euler = (1.09748, -7.21219e-08, 0.694738)
scene.camera = ob_auto_camera
light_auto_sun = bpy.data.lights.new('AutoSun', 'SUN')
light_auto_sun.energy = 3.0
light_auto_sun.angle = 0.0523599
ob_auto_sun = bpy.data.objects.new('AutoSun', light_auto_sun)
scene.collection.objects.link(ob_auto_sun)
ob_auto_sun.rotation_euler = (0.872665, 0.174533, 0.523599)
bpy.context.view_layer.update()

